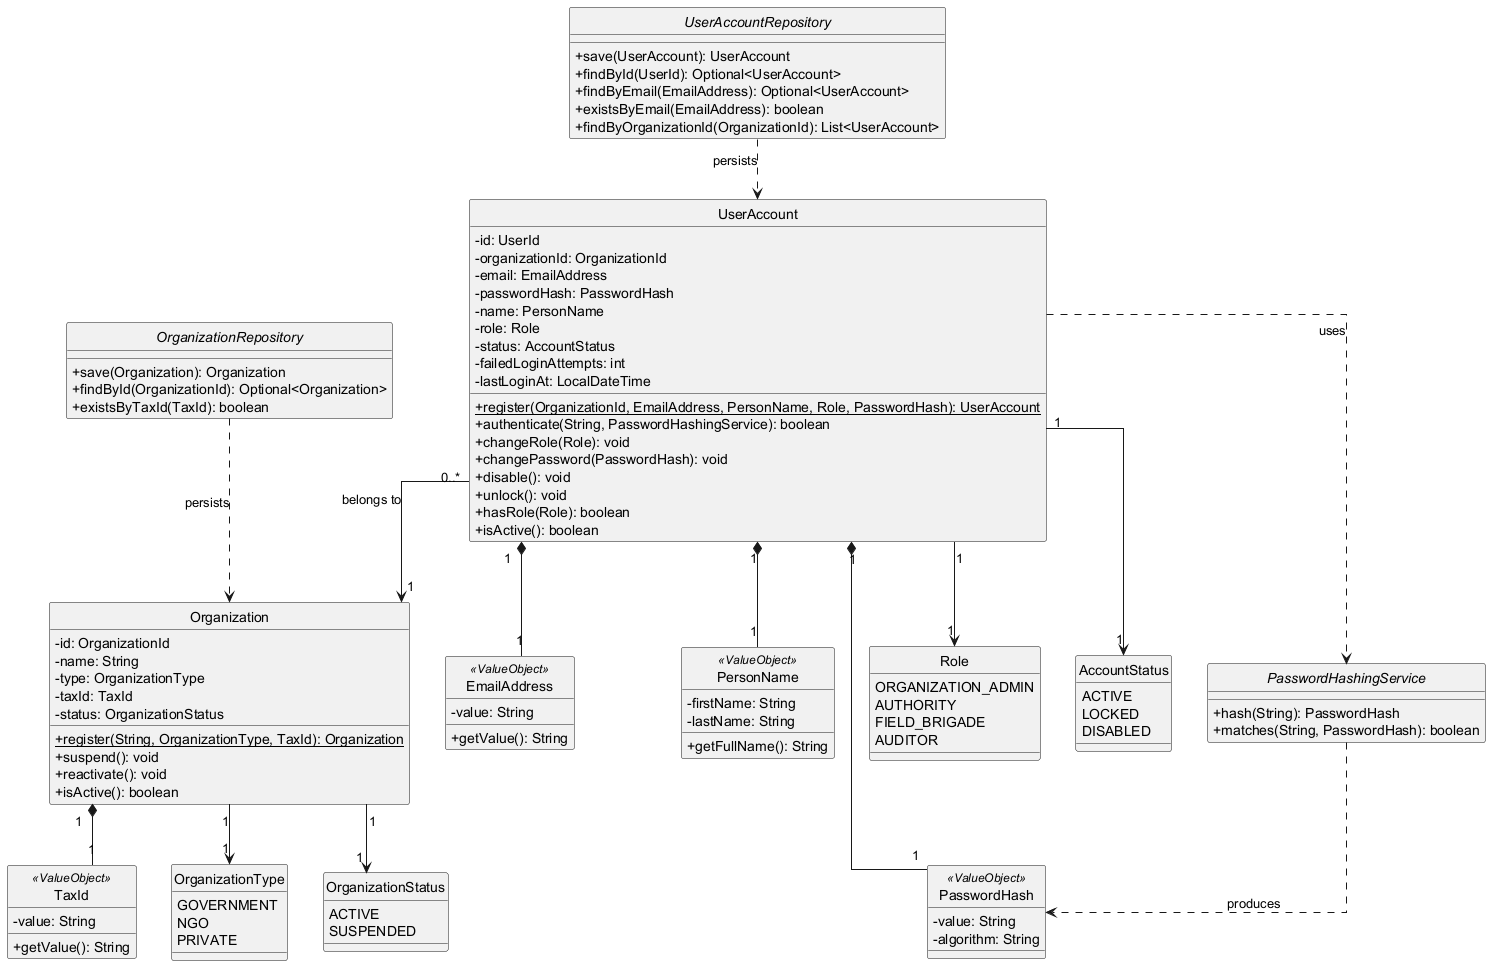

The diagram above was rendered by PlantUML. Its source (embedded in the PNG):
@startuml class-identityaccess
skinparam classAttributeIconSize 0
skinparam linetype ortho
hide circle

class Organization {
  -id: OrganizationId
  -name: String
  -type: OrganizationType
  -taxId: TaxId
  -status: OrganizationStatus
  +register(String, OrganizationType, TaxId): Organization {static}
  +suspend(): void
  +reactivate(): void
  +isActive(): boolean
}

class TaxId <<ValueObject>> {
  -value: String
  +getValue(): String
}

enum OrganizationType {
  GOVERNMENT
  NGO
  PRIVATE
}

enum OrganizationStatus {
  ACTIVE
  SUSPENDED
}

class UserAccount {
  -id: UserId
  -organizationId: OrganizationId
  -email: EmailAddress
  -passwordHash: PasswordHash
  -name: PersonName
  -role: Role
  -status: AccountStatus
  -failedLoginAttempts: int
  -lastLoginAt: LocalDateTime
  +register(OrganizationId, EmailAddress, PersonName, Role, PasswordHash): UserAccount {static}
  +authenticate(String, PasswordHashingService): boolean
  +changeRole(Role): void
  +changePassword(PasswordHash): void
  +disable(): void
  +unlock(): void
  +hasRole(Role): boolean
  +isActive(): boolean
}

class EmailAddress <<ValueObject>> {
  -value: String
  +getValue(): String
}

class PasswordHash <<ValueObject>> {
  -value: String
  -algorithm: String
}

class PersonName <<ValueObject>> {
  -firstName: String
  -lastName: String
  +getFullName(): String
}

enum Role {
  ORGANIZATION_ADMIN
  AUTHORITY
  FIELD_BRIGADE
  AUDITOR
}

enum AccountStatus {
  ACTIVE
  LOCKED
  DISABLED
}

interface PasswordHashingService {
  +hash(String): PasswordHash
  +matches(String, PasswordHash): boolean
}

interface OrganizationRepository {
  +save(Organization): Organization
  +findById(OrganizationId): Optional<Organization>
  +existsByTaxId(TaxId): boolean
}

interface UserAccountRepository {
  +save(UserAccount): UserAccount
  +findById(UserId): Optional<UserAccount>
  +findByEmail(EmailAddress): Optional<UserAccount>
  +existsByEmail(EmailAddress): boolean
  +findByOrganizationId(OrganizationId): List<UserAccount>
}

Organization "1" *-- "1" TaxId
Organization "1" --> "1" OrganizationType
Organization "1" --> "1" OrganizationStatus

UserAccount "0..*" --> "1" Organization : belongs to
UserAccount "1" *-- "1" EmailAddress
UserAccount "1" *-- "1" PasswordHash
UserAccount "1" *-- "1" PersonName
UserAccount "1" --> "1" Role
UserAccount "1" --> "1" AccountStatus
UserAccount ..> PasswordHashingService : uses

PasswordHashingService ..> PasswordHash : produces
OrganizationRepository ..> Organization : persists
UserAccountRepository ..> UserAccount : persists

@enduml